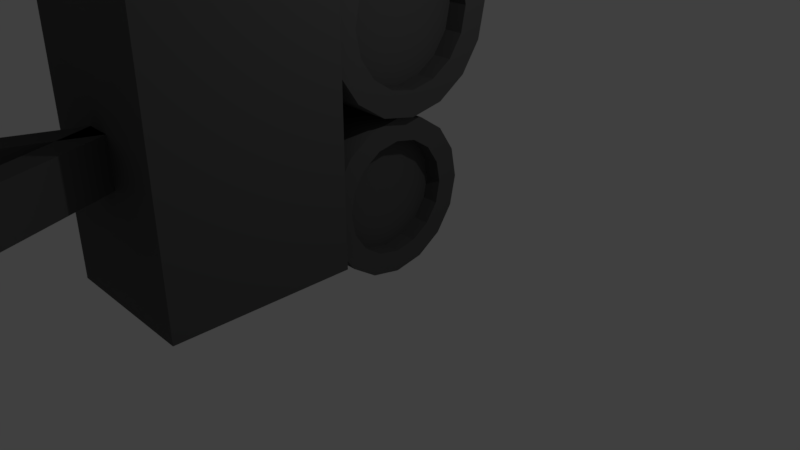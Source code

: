 # Source: lowpoly_camera.blend  (saved by Blender 2.78.0; exported with 4.5.12 LTS)
import bpy
from mathutils import Matrix  # noqa: F401  (used for matrix-valued properties, if any)

bpy.ops.wm.read_factory_settings(use_empty=True)
scene = bpy.context.scene
scene.name = 'Scene'

# ---- collections
col_collection_1 = bpy.data.collections.new('Collection 1'); scene.collection.children.link(col_collection_1)

# ---- materials (node trees are filled in below, after node groups)
mat_camera = bpy.data.materials.new('camera')
mat_camera.alpha_threshold = 0.0
mat_camera.use_transparent_shadow = False
mat_camera.diffuse_color = (0.1025, 0.1025, 0.1025, 1.0)
mat_camera.roughness = 0.5
mat_camera.line_color = (0.0, 0.0, 0.0, 1.0)
mat_camera_lense = bpy.data.materials.new('camera_lense')
mat_camera_lense.alpha_threshold = 0.0
mat_camera_lense.use_transparent_shadow = False
mat_camera_lense.roughness = 0.5

# ---- material node trees

# ---- world
world_world = bpy.data.worlds.new('World'); scene.world = world_world
world_world.color = (0.05088, 0.05088, 0.05088)
world_world.use_sun_shadow = False
world_world.sun_shadow_jitter_overblur = 0.0
world_world.cycles.sampling_method = 'MANUAL'

# ---- cameras
cam_camera = bpy.data.cameras.new('Camera')
cam_camera.clip_end = 100.0
cam_camera.lens = 35.0
cam_camera.sensor_width = 32.0
cam_camera.sensor_height = 18.0
cam_camera.ortho_scale = 7.314
cam_camera.dof.focus_distance = 0.0
cam_camera.dof.aperture_fstop = 128.0

# ---- lights
light_lamp = bpy.data.lights.new('Lamp', 'POINT')
light_lamp.transmission_factor = 0.0
light_lamp.cutoff_distance = 30.0
light_lamp.energy = 100.0
light_lamp.shadow_buffer_clip_start = 1.001
light_lamp.shadow_soft_size = 0.1
light_lamp.shadow_maximum_resolution = 0.006
light_lamp.use_absolute_resolution = True

# ---- meshes
me_cube = bpy.data.meshes.new('Cube')
me_cube.from_pydata([(0.2023, -2.955, 3.753), (-1.798, -2.955, 3.753), (-1.798, -2.955, 0.05542), (0.2023, -2.955, 0.05542), (0.2023, -0.5275, 3.753), (-1.798, -0.5275, 3.753), (-1.798, -0.5275, 0.05542), (0.2023, -0.5275, 0.05542), (-0.3494, -2.154, 3.753), (-1.246, -2.154, 3.753), (-0.3494, -1.258, 3.753), (-1.246, -1.258, 3.753), (0.1773, -2.681, 5.297), (-1.773, -2.681, 5.297), (0.1773, -0.7307, 5.297), (-1.773, -0.7307, 5.297), (-0.1228, -2.381, 5.297), (-1.473, -2.381, 5.297), (-0.1228, -1.031, 5.297), (-1.473, -1.031, 5.297), (-0.1228, -2.381, 5.076), (-1.473, -2.381, 5.076), (-0.1228, -1.031, 5.076), (-1.473, -1.031, 5.076), (-1.047, -1.428, 0.05542), (-0.5488, -1.428, 0.05542), (-1.047, -0.8236, 0.05542), (-0.5488, -0.8236, 0.05542), (-1.047, -1.428, -0.1685), (-0.5488, -1.428, -0.1685), (-1.047, -0.8236, -0.1685), (-0.5488, -0.8236, -0.1685), (-0.008711, -0.4844, 1.042), (-0.008711, -0.2512, 1.391), (-0.008711, 0.09775, 1.624), (-0.008711, 0.5094, 1.706), (-0.008711, 0.921, 1.624), (-0.008711, 1.27, 1.391), (-0.008711, 1.503, 1.042), (-0.008711, 1.585, 0.6302), (-0.008711, 1.503, 0.2185), (-0.008711, 1.27, -0.1304), (-0.008711, 0.921, -0.3636), (-0.008711, 0.5094, -0.4455), (-0.008711, 0.09775, -0.3636), (-0.008711, -0.2512, -0.1304), (-0.008711, -0.5663, 0.6302), (-0.008711, -0.4844, 0.2185), (-1.576, -0.4844, 1.042), (-1.576, -0.2512, 1.391), (-1.576, 0.09775, 1.624), (-1.576, 0.5094, 1.706), (-1.576, 0.921, 1.624), (-1.576, 1.27, 1.391), (-1.576, 1.503, 1.042), (-1.576, 1.585, 0.6302), (-1.576, 1.503, 0.2185), (-1.576, 1.27, -0.1304), (-1.576, 0.921, -0.3636), (-1.576, 0.5094, -0.4455), (-1.576, 0.09775, -0.3636), (-1.576, -0.2512, -0.1304), (-1.576, -0.4844, 0.2185), (-1.576, -0.5663, 0.6302), (-1.702, -0.5838, 2.962), (-1.702, -0.489, 2.485), (-1.702, -0.219, 2.081), (-1.702, 0.185, 1.811), (-1.702, 0.6617, 1.716), (-1.702, 1.138, 1.811), (-1.702, 1.542, 2.081), (-1.702, 1.812, 2.485), (-1.702, 1.907, 2.962), (-1.702, 1.812, 3.439), (-1.702, 1.542, 3.843), (-1.702, 1.138, 4.113), (-1.702, 0.6617, 4.207), (-1.702, 0.185, 4.113), (-1.702, -0.219, 3.843), (-1.702, -0.489, 3.439), (0.1124, -0.489, 2.485), (0.1124, -0.5838, 2.962), (0.1124, -0.219, 2.081), (0.1124, 0.185, 1.811), (0.1124, 0.6617, 1.716), (0.1124, 1.138, 1.811), (0.1124, 1.542, 2.081), (0.1124, 1.812, 2.485), (0.1124, 1.907, 2.962), (0.1124, 1.812, 3.439), (0.1124, 1.542, 3.843), (0.1124, 1.138, 4.113), (0.1124, 0.6617, 4.207), (0.1124, 0.185, 4.113), (0.1124, -0.219, 3.843), (0.1124, -0.489, 3.439), (0.1079, -0.1673, 2.619), (0.1079, -0.2356, 2.962), (0.1079, 0.02718, 2.327), (0.1079, 0.3183, 2.133), (0.1079, 0.6617, 2.065), (0.1079, 1.005, 2.133), (0.1079, 1.296, 2.327), (0.1079, 1.491, 2.619), (0.1079, 1.559, 2.962), (0.1079, 1.491, 3.305), (0.1079, 1.296, 3.596), (0.1079, 1.005, 3.791), (0.1079, 0.6617, 3.859), (0.1079, 0.3183, 3.791), (0.1079, 0.02718, 3.596), (0.1079, -0.1673, 3.305), (-0.1642, -0.1673, 2.619), (-0.1642, -0.2356, 2.962), (-0.1642, 0.02718, 2.327), (-0.1642, 0.3183, 2.133), (-0.1642, 0.6617, 2.065), (-0.1642, 1.005, 2.133), (-0.1642, 1.296, 2.327), (-0.1642, 1.491, 2.619), (-0.1642, 1.559, 2.962), (-0.1642, 1.491, 3.305), (-0.1642, 1.296, 3.596), (-0.1642, 1.005, 3.791), (-0.1642, 0.6617, 3.859), (-0.1642, 0.3183, 3.791), (-0.1642, 0.02718, 3.596), (-0.1642, -0.1673, 3.305), (-1.702, -0.2486, 2.585), (-1.702, -0.3236, 2.962), (-1.702, -0.03501, 2.265), (-1.702, 0.2846, 2.052), (-1.702, 0.6617, 1.977), (-1.702, 1.039, 2.052), (-1.702, 1.358, 2.265), (-1.702, 1.572, 2.585), (-1.702, 1.647, 2.962), (-1.702, 1.572, 3.339), (-1.702, 1.358, 3.659), (-1.702, 1.039, 3.872), (-1.702, 0.6617, 3.947), (-1.702, 0.2846, 3.872), (-1.702, -0.03501, 3.659), (-1.702, -0.2486, 3.339), (-1.503, -0.2486, 2.585), (-1.503, -0.3236, 2.962), (-1.503, -0.03501, 2.265), (-1.503, 0.2846, 2.052), (-1.503, 0.6617, 1.977), (-1.503, 1.039, 2.052), (-1.503, 1.358, 2.265), (-1.503, 1.572, 2.585), (-1.503, 1.647, 2.962), (-1.503, 1.572, 3.339), (-1.503, 1.358, 3.659), (-1.503, 1.039, 3.872), (-1.503, 0.6617, 3.947), (-1.503, 0.2846, 3.872), (-1.503, -0.03501, 3.659), (-1.503, -0.2486, 3.339), (-0.01264, -0.2066, 0.3336), (-0.01264, -0.2656, 0.6302), (-0.01264, -0.03859, 0.08222), (-0.01264, 0.2128, -0.08577), (-0.01264, 0.5094, -0.1448), (-0.01264, 0.806, -0.08577), (-0.01264, 1.057, 0.08222), (-0.01264, 1.225, 0.3336), (-0.01264, 1.284, 0.6302), (-0.01264, 1.225, 0.9268), (-0.01264, 1.057, 1.178), (-0.01264, 0.806, 1.346), (-0.01264, 0.5094, 1.405), (-0.01264, 0.2128, 1.346), (-0.01264, -0.03859, 1.178), (-0.01264, -0.2066, 0.9268), (-0.2476, -0.2066, 0.3336), (-0.2476, -0.2656, 0.6302), (-0.2476, -0.03859, 0.08222), (-0.2476, 0.2128, -0.08577), (-0.2476, 0.5094, -0.1448), (-0.2476, 0.806, -0.08577), (-0.2476, 1.057, 0.08222), (-0.2476, 1.225, 0.3336), (-0.2476, 1.284, 0.6302), (-0.2476, 1.225, 0.9268), (-0.2476, 1.057, 1.178), (-0.2476, 0.806, 1.346), (-0.2476, 0.5094, 1.405), (-0.2476, 0.2128, 1.346), (-0.2476, -0.03859, 1.178), (-0.2476, -0.2066, 0.9268), (-1.576, -0.2768, 0.3046), (-1.576, -0.3415, 0.6302), (-1.576, -0.0923, 0.0285), (-1.576, 0.1838, -0.156), (-1.576, 0.5094, -0.2207), (-1.576, 0.835, -0.156), (-1.576, 1.111, 0.0285), (-1.576, 1.296, 0.3046), (-1.576, 1.36, 0.6302), (-1.576, 1.296, 0.9558), (-1.576, 1.111, 1.232), (-1.576, 0.835, 1.416), (-1.576, 0.5094, 1.481), (-1.576, 0.1838, 1.416), (-1.576, -0.0923, 1.232), (-1.576, -0.2768, 0.9558), (-1.404, -0.2768, 0.3046), (-1.404, -0.3415, 0.6302), (-1.404, -0.0923, 0.0285), (-1.404, 0.1838, -0.156), (-1.404, 0.5094, -0.2207), (-1.404, 0.835, -0.156), (-1.404, 1.111, 0.0285), (-1.404, 1.296, 0.3046), (-1.404, 1.36, 0.6302), (-1.404, 1.296, 0.9558), (-1.404, 1.111, 1.232), (-1.404, 0.835, 1.416), (-1.404, 0.5094, 1.481), (-1.404, 0.1838, 1.416), (-1.404, -0.0923, 1.232), (-1.404, -0.2768, 0.9558), (-0.6272, -2.955, 2.219), (-0.9682, -2.955, 2.219), (-0.9682, -2.955, 1.589), (-0.6272, -2.955, 1.589), (-1.383, -5.006, 2.219), (-1.724, -5.006, 2.219), (-1.383, -5.006, 1.589), (-1.724, -5.006, 1.589), (-0.6272, -2.955, 2.219), (-0.9682, -2.955, 2.219), (-0.9682, -2.955, 1.589), (-0.6272, -2.955, 1.589), (0.169, -5.006, 2.219), (-0.172, -5.006, 2.219), (0.169, -5.006, 1.589), (-0.172, -5.006, 1.589)], [], [(0, 1, 2, 3), (4, 7, 6, 5), (0, 4, 5, 1), (1, 5, 6, 2), (2, 6, 7, 3), (4, 0, 3, 7), (8, 9, 11, 10), (13, 12, 16, 17), (10, 11, 15, 14), (8, 10, 14, 12), (11, 9, 13, 15), (9, 8, 12, 13), (18, 19, 23, 22), (14, 15, 19, 18), (12, 14, 18, 16), (15, 13, 17, 19), (20, 22, 23, 21), (16, 18, 22, 20), (19, 17, 21, 23), (17, 16, 20, 21), (24, 25, 27, 26), (28, 30, 31, 29), (26, 27, 31, 30), (24, 26, 30, 28), (27, 25, 29, 31), (25, 24, 28, 29), (54, 38, 39, 55), (63, 46, 32, 48), (62, 47, 46, 63), (55, 39, 40, 56), (48, 32, 33, 49), (56, 40, 41, 57), (49, 33, 34, 50), (57, 41, 42, 58), (50, 34, 35, 51), (58, 42, 43, 59), (51, 35, 36, 52), (59, 43, 44, 60), (52, 36, 37, 53), (60, 44, 45, 61), (53, 37, 38, 54), (61, 45, 47, 62), (47, 45, 162, 160), (60, 61, 194, 195), (67, 66, 130, 131), (80, 82, 98, 96), (66, 82, 80, 65), (74, 90, 89, 73), (67, 83, 82, 66), (75, 91, 90, 74), (68, 84, 83, 67), (76, 92, 91, 75), (69, 85, 84, 68), (77, 93, 92, 76), (70, 86, 85, 69), (78, 94, 93, 77), (71, 87, 86, 70), (79, 95, 94, 78), (72, 88, 87, 71), (65, 80, 81, 64), (64, 81, 95, 79), (73, 89, 88, 72), (102, 103, 119, 118), (89, 90, 106, 105), (82, 83, 99, 98), (90, 91, 107, 106), (83, 84, 100, 99), (91, 92, 108, 107), (84, 85, 101, 100), (92, 93, 109, 108), (85, 86, 102, 101), (93, 94, 110, 109), (86, 87, 103, 102), (94, 95, 111, 110), (87, 88, 104, 103), (81, 80, 96, 97), (95, 81, 97, 111), (88, 89, 105, 104), (112, 114, 115, 116, 117, 118, 119, 120, 121, 122, 123, 124, 125, 126, 127, 113), (110, 111, 127, 126), (103, 104, 120, 119), (97, 96, 112, 113), (111, 97, 113, 127), (104, 105, 121, 120), (96, 98, 114, 112), (105, 106, 122, 121), (98, 99, 115, 114), (106, 107, 123, 122), (99, 100, 116, 115), (107, 108, 124, 123), (100, 101, 117, 116), (108, 109, 125, 124), (101, 102, 118, 117), (109, 110, 126, 125), (130, 128, 144, 146), (75, 74, 138, 139), (68, 67, 131, 132), (76, 75, 139, 140), (69, 68, 132, 133), (77, 76, 140, 141), (70, 69, 133, 134), (78, 77, 141, 142), (71, 70, 134, 135), (79, 78, 142, 143), (72, 71, 135, 136), (65, 64, 129, 128), (64, 79, 143, 129), (73, 72, 136, 137), (66, 65, 128, 130), (74, 73, 137, 138), (144, 145, 159, 158, 157, 156, 155, 154, 153, 152, 151, 150, 149, 148, 147, 146), (138, 137, 153, 154), (131, 130, 146, 147), (139, 138, 154, 155), (132, 131, 147, 148), (140, 139, 155, 156), (133, 132, 148, 149), (141, 140, 156, 157), (134, 133, 149, 150), (142, 141, 157, 158), (135, 134, 150, 151), (143, 142, 158, 159), (136, 135, 151, 152), (128, 129, 145, 144), (129, 143, 159, 145), (137, 136, 152, 153), (166, 167, 183, 182), (38, 37, 170, 169), (45, 44, 163, 162), (37, 36, 171, 170), (44, 43, 164, 163), (36, 35, 172, 171), (43, 42, 165, 164), (35, 34, 173, 172), (42, 41, 166, 165), (34, 33, 174, 173), (41, 40, 167, 166), (33, 32, 175, 174), (40, 39, 168, 167), (46, 47, 160, 161), (32, 46, 161, 175), (39, 38, 169, 168), (176, 178, 179, 180, 181, 182, 183, 184, 185, 186, 187, 188, 189, 190, 191, 177), (174, 175, 191, 190), (167, 168, 184, 183), (161, 160, 176, 177), (175, 161, 177, 191), (168, 169, 185, 184), (160, 162, 178, 176), (169, 170, 186, 185), (162, 163, 179, 178), (170, 171, 187, 186), (163, 164, 180, 179), (171, 172, 188, 187), (164, 165, 181, 180), (172, 173, 189, 188), (165, 166, 182, 181), (173, 174, 190, 189), (194, 192, 208, 210), (52, 53, 202, 203), (59, 60, 195, 196), (51, 52, 203, 204), (58, 59, 196, 197), (50, 51, 204, 205), (57, 58, 197, 198), (49, 50, 205, 206), (56, 57, 198, 199), (48, 49, 206, 207), (55, 56, 199, 200), (62, 63, 193, 192), (63, 48, 207, 193), (54, 55, 200, 201), (61, 62, 192, 194), (53, 54, 201, 202), (208, 209, 223, 222, 221, 220, 219, 218, 217, 216, 215, 214, 213, 212, 211, 210), (202, 201, 217, 218), (195, 194, 210, 211), (203, 202, 218, 219), (196, 195, 211, 212), (204, 203, 219, 220), (197, 196, 212, 213), (205, 204, 220, 221), (198, 197, 213, 214), (206, 205, 221, 222), (199, 198, 214, 215), (207, 206, 222, 223), (200, 199, 215, 216), (192, 193, 209, 208), (193, 207, 223, 209), (201, 200, 216, 217), (224, 227, 226, 225), (228, 229, 231, 230), (226, 227, 230, 231), (227, 224, 228, 230), (225, 226, 231, 229), (224, 225, 229, 228), (232, 235, 234, 233), (236, 237, 239, 238), (234, 235, 238, 239), (235, 232, 236, 238), (233, 234, 239, 237), (232, 233, 237, 236)])
me_cube.polygons.foreach_set('use_smooth', [0, 0, 0, 0, 0, 0, 0, 0, 0, 0, 0, 0, 0, 0, 0, 0, 0, 0, 0, 0, 0, 0, 0, 0, 0, 0, 1, 1, 1, 1, 1, 1, 1, 1, 1, 1, 1, 1, 1, 1, 1, 1, 0, 0, 0, 0, 1, 1, 1, 1, 1, 1, 1, 1, 1, 1, 1, 1, 1, 1, 1, 1, 0, 0, 0, 0, 0, 0, 0, 0, 0, 0, 0, 0, 0, 0, 0, 0, 0, 0, 0, 0, 0, 0, 0, 0, 0, 0, 0, 0, 0, 0, 0, 0, 0, 0, 0, 0, 0, 0, 0, 0, 0, 0, 0, 0, 0, 0, 0, 0, 0, 0, 0, 0, 0, 0, 0, 0, 0, 0, 0, 0, 0, 0, 0, 0, 0, 0, 0, 0, 0, 0, 0, 0, 0, 0, 0, 0, 0, 0, 0, 0, 0, 0, 0, 0, 0, 0, 0, 0, 0, 0, 0, 0, 0, 0, 0, 0, 0, 0, 0, 0, 0, 0, 0, 0, 0, 0, 0, 0, 0, 0, 0, 0, 0, 0, 0, 0, 0, 0, 0, 0, 0, 0, 0, 0, 0, 0, 0, 0, 0, 0, 0, 0, 0, 0, 0, 0, 0, 0, 0, 0])
me_cube.polygons.foreach_set('material_index', [0, 0, 0, 0, 0, 0, 0, 0, 0, 0, 0, 0, 0, 0, 0, 0, 1, 0, 0, 0, 0, 0, 0, 0, 0, 0, 0, 0, 0, 0, 0, 0, 0, 0, 0, 0, 0, 0, 0, 0, 0, 0, 0, 0, 0, 0, 0, 0, 0, 0, 0, 0, 0, 0, 0, 0, 0, 0, 0, 0, 0, 0, 0, 0, 0, 0, 0, 0, 0, 0, 0, 0, 0, 0, 0, 0, 0, 0, 0, 0, 0, 0, 0, 0, 0, 0, 0, 0, 0, 0, 0, 0, 0, 0, 0, 0, 0, 0, 0, 0, 0, 0, 0, 0, 0, 0, 0, 0, 0, 0, 0, 0, 0, 0, 0, 0, 0, 0, 0, 0, 0, 0, 0, 0, 0, 0, 0, 0, 0, 0, 0, 0, 0, 0, 0, 0, 0, 0, 0, 0, 0, 0, 0, 0, 0, 0, 0, 0, 0, 0, 0, 0, 0, 0, 0, 0, 0, 0, 0, 0, 0, 0, 0, 0, 0, 0, 0, 0, 0, 0, 0, 0, 0, 0, 0, 0, 0, 0, 0, 0, 0, 0, 0, 0, 0, 0, 0, 0, 0, 0, 0, 0, 0, 0, 0, 0, 0, 0, 0, 0, 0, 0])
_uv = me_cube.uv_layers.new(name='UVMap')
_uv.uv.foreach_set('vector', [0.3915, 0.2958, 0.5377, 0.2958, 0.5377, 0.5693, 0.3915, 0.5693, 0.3915, 0.281, 0.3915, 0.007399, 0.5377, 0.007399, 0.5377, 0.281, 0.3467, 0.2958, 0.3467, 0.4754, 0.2005, 0.4754, 0.2005, 0.2958, 0.1848, 0.281, 0.007311, 0.281, 0.007311, 0.007399, 0.1848, 0.0074, 0.2005, 0.6699, 0.2005, 0.4902, 0.3467, 0.4902, 0.3467, 0.6699, 0.3769, 0.281, 0.1994, 0.281, 0.1994, 0.007399, 0.3769, 0.0074, 0.8391, 0.7964, 0.8391, 0.7301, 0.9046, 0.7301, 0.9046, 0.7964, 0.6949, 0.3493, 0.6949, 0.4935, 0.673, 0.4713, 0.673, 0.3715, 0.7096, 0.4546, 0.7096, 0.3882, 0.8231, 0.3493, 0.8231, 0.4935, 0.7212, 0.2718, 0.7212, 0.2055, 0.8344, 0.1665, 0.8344, 0.3108, 0.3915, 0.8385, 0.3915, 0.7721, 0.5047, 0.7332, 0.5047, 0.8775, 0.7212, 0.1127, 0.7212, 0.04638, 0.8348, 0.007399, 0.8348, 0.1517, 0.1507, 0.9735, 0.1507, 0.8736, 0.1668, 0.8736, 0.1668, 0.9735, 0.5524, 0.4935, 0.5524, 0.3493, 0.5743, 0.3715, 0.5743, 0.4713, 0.6949, 0.4935, 0.5524, 0.4935, 0.5743, 0.4713, 0.673, 0.4713, 0.5524, 0.3493, 0.6949, 0.3493, 0.673, 0.3715, 0.5743, 0.3715, 0.8377, 0.3493, 0.9364, 0.3493, 0.9364, 0.4491, 0.8377, 0.4491, 0.5355, 0.7332, 0.5355, 0.833, 0.5194, 0.833, 0.5194, 0.7332, 0.5355, 0.8478, 0.5355, 0.9477, 0.5194, 0.9477, 0.5194, 0.8478, 0.3601, 0.8714, 0.3601, 0.9713, 0.3439, 0.9713, 0.3439, 0.8714, 0.7322, 0.9867, 0.6958, 0.9867, 0.6958, 0.9419, 0.7322, 0.9419, 0.7832, 0.9419, 0.7832, 0.9867, 0.7468, 0.9867, 0.7468, 0.9419, 0.8554, 0.6784, 0.8554, 0.7153, 0.8391, 0.7153, 0.8391, 0.6784, 0.6393, 0.946, 0.6393, 0.9907, 0.6229, 0.9907, 0.6229, 0.946, 0.6083, 0.946, 0.6083, 0.9907, 0.5919, 0.9907, 0.5919, 0.946, 0.8864, 0.6784, 0.8864, 0.7153, 0.87, 0.7153, 0.87, 0.6784, 0.2865, 0.8337, 0.2865, 0.9497, 0.2566, 0.9497, 0.2566, 0.8337, 0.8768, 0.8112, 0.8768, 0.9271, 0.8468, 0.9271, 0.8468, 0.8112, 0.907, 0.8112, 0.907, 0.9271, 0.8768, 0.9271, 0.8768, 0.8112, 0.2566, 0.8337, 0.2566, 0.9497, 0.2264, 0.9497, 0.2264, 0.8337, 0.8468, 0.8112, 0.8468, 0.9271, 0.8216, 0.9271, 0.8216, 0.8112, 0.2264, 0.8337, 0.2264, 0.9497, 0.2005, 0.9497, 0.2005, 0.8337, 0.6958, 0.9271, 0.6958, 0.8112, 0.7213, 0.8112, 0.7213, 0.9271, 0.5524, 0.9312, 0.5524, 0.8152, 0.5779, 0.8152, 0.5779, 0.9312, 0.7213, 0.9271, 0.7213, 0.8112, 0.7514, 0.8112, 0.7514, 0.9271, 0.5779, 0.9312, 0.5779, 0.8152, 0.608, 0.8152, 0.608, 0.9312, 0.7514, 0.9271, 0.7514, 0.8112, 0.7815, 0.8112, 0.7815, 0.9271, 0.608, 0.9312, 0.608, 0.8152, 0.6381, 0.8152, 0.6381, 0.9312, 0.7815, 0.9271, 0.7815, 0.8112, 0.807, 0.8112, 0.807, 0.9271, 0.6381, 0.9312, 0.6381, 0.8152, 0.6636, 0.8152, 0.6636, 0.9312, 0.3117, 0.8337, 0.3117, 0.9497, 0.2865, 0.9497, 0.2865, 0.8337, 0.9328, 0.8112, 0.9328, 0.9271, 0.907, 0.9271, 0.907, 0.8112, 0.6142, 0.3345, 0.5858, 0.3226, 0.598, 0.3041, 0.6184, 0.3126, 0.7066, 0.101, 0.6949, 0.1297, 0.6812, 0.1204, 0.6905, 0.09775, 0.1859, 0.5997, 0.1723, 0.633, 0.1565, 0.6223, 0.1673, 0.596, 0.07885, 0.4766, 0.04603, 0.4628, 0.06017, 0.4414, 0.08381, 0.4513, 0.3293, 0.6847, 0.3293, 0.8189, 0.2994, 0.8189, 0.2994, 0.6847, 0.007311, 0.8212, 0.007311, 0.6869, 0.03649, 0.6869, 0.03649, 0.8212, 0.4211, 0.5841, 0.4211, 0.7184, 0.3915, 0.7184, 0.3915, 0.5841, 0.6516, 0.8004, 0.6516, 0.6662, 0.6811, 0.6662, 0.6811, 0.8004, 0.4559, 0.5841, 0.4559, 0.7184, 0.4211, 0.7184, 0.4211, 0.5841, 0.6168, 0.8004, 0.6168, 0.6662, 0.6516, 0.6662, 0.6516, 0.8004, 0.4908, 0.5841, 0.4908, 0.7184, 0.4559, 0.7184, 0.4559, 0.5841, 0.5819, 0.8004, 0.5819, 0.6662, 0.6168, 0.6662, 0.6168, 0.8004, 0.5203, 0.5841, 0.5203, 0.7184, 0.4908, 0.7184, 0.4908, 0.5841, 0.5524, 0.8004, 0.5524, 0.6662, 0.5819, 0.6662, 0.5819, 0.8004, 0.1062, 0.8212, 0.1062, 0.6869, 0.1361, 0.6869, 0.1361, 0.8212, 0.2297, 0.6847, 0.2297, 0.8189, 0.2005, 0.8189, 0.2005, 0.6847, 0.0712, 0.8212, 0.0712, 0.6869, 0.1062, 0.6869, 0.1062, 0.8212, 0.2994, 0.6847, 0.2994, 0.8189, 0.2644, 0.8189, 0.2644, 0.6847, 0.2644, 0.6847, 0.2644, 0.8189, 0.2297, 0.8189, 0.2297, 0.6847, 0.03649, 0.8212, 0.03649, 0.6869, 0.0712, 0.6869, 0.0712, 0.8212, 0.9384, 0.007399, 0.9384, 0.02867, 0.9185, 0.02867, 0.9185, 0.007399, 0.1144, 0.2958, 0.1472, 0.3096, 0.1331, 0.331, 0.1094, 0.3211, 0.04603, 0.4628, 0.02091, 0.4374, 0.04207, 0.4231, 0.06017, 0.4414, 0.1472, 0.3096, 0.1723, 0.335, 0.1512, 0.3493, 0.1331, 0.331, 0.02091, 0.4374, 0.007311, 0.4042, 0.03227, 0.3991, 0.04207, 0.4231, 0.1723, 0.335, 0.1859, 0.3682, 0.1609, 0.3732, 0.1512, 0.3493, 0.007311, 0.4042, 0.007311, 0.3682, 0.03227, 0.3732, 0.03227, 0.3991, 0.1859, 0.3682, 0.1859, 0.4042, 0.1609, 0.3991, 0.1609, 0.3732, 0.007311, 0.3682, 0.02091, 0.335, 0.04207, 0.3493, 0.03227, 0.3732, 0.1859, 0.4042, 0.1723, 0.4374, 0.1512, 0.4231, 0.1609, 0.3991, 0.02091, 0.335, 0.04603, 0.3096, 0.06017, 0.331, 0.04207, 0.3493, 0.1723, 0.4374, 0.1472, 0.4628, 0.1331, 0.4414, 0.1512, 0.4231, 0.04603, 0.3096, 0.07885, 0.2958, 0.08381, 0.3211, 0.06017, 0.331, 0.1144, 0.4766, 0.07885, 0.4766, 0.08381, 0.4513, 0.1094, 0.4513, 0.1472, 0.4628, 0.1144, 0.4766, 0.1094, 0.4513, 0.1331, 0.4414, 0.07885, 0.2958, 0.1144, 0.2958, 0.1094, 0.3211, 0.08381, 0.3211, 0.7473, 0.7964, 0.7237, 0.7865, 0.7056, 0.7682, 0.6958, 0.7442, 0.6958, 0.7183, 0.7056, 0.6944, 0.7237, 0.6761, 0.7473, 0.6662, 0.7729, 0.6662, 0.7965, 0.6761, 0.8146, 0.6944, 0.8244, 0.7183, 0.8244, 0.7442, 0.8146, 0.7682, 0.7965, 0.7865, 0.7729, 0.7964, 0.9192, 0.7964, 0.9192, 0.7746, 0.9391, 0.7746, 0.9391, 0.7964, 0.9384, 0.02867, 0.9384, 0.05399, 0.9185, 0.05399, 0.9185, 0.02867, 0.9192, 0.7491, 0.9192, 0.7238, 0.9391, 0.7238, 0.9391, 0.7491, 0.9192, 0.7746, 0.9192, 0.7491, 0.9391, 0.7491, 0.9391, 0.7746, 0.9384, 0.05399, 0.9384, 0.07948, 0.9185, 0.07948, 0.9185, 0.05399, 0.9192, 0.7238, 0.9192, 0.7025, 0.9391, 0.7025, 0.9391, 0.7238, 0.9384, 0.07948, 0.9384, 0.1013, 0.9185, 0.1013, 0.9185, 0.07948, 0.9038, 0.007399, 0.9038, 0.02894, 0.8839, 0.02894, 0.8839, 0.007399, 0.8494, 0.1013, 0.8494, 0.07976, 0.8693, 0.07976, 0.8693, 0.1013, 0.9038, 0.02894, 0.9038, 0.05435, 0.8839, 0.05435, 0.8839, 0.02894, 0.8494, 0.07976, 0.8494, 0.05435, 0.8693, 0.05435, 0.8693, 0.07976, 0.9038, 0.05435, 0.9038, 0.07976, 0.8839, 0.07976, 0.8839, 0.05435, 0.8494, 0.05435, 0.8494, 0.02894, 0.8693, 0.02894, 0.8693, 0.05435, 0.9038, 0.07976, 0.9038, 0.1013, 0.8839, 0.1013, 0.8839, 0.07976, 0.8494, 0.02894, 0.8494, 0.007399, 0.8693, 0.007399, 0.8693, 0.02894, 0.9511, 0.4523, 0.9511, 0.429, 0.9656, 0.429, 0.9656, 0.4523, 0.007311, 0.5638, 0.02091, 0.5306, 0.03672, 0.5413, 0.02597, 0.5675, 0.1859, 0.5638, 0.1859, 0.5997, 0.1673, 0.596, 0.1673, 0.5675, 0.007311, 0.5997, 0.007311, 0.5638, 0.02597, 0.5675, 0.02597, 0.596, 0.1723, 0.5306, 0.1859, 0.5638, 0.1673, 0.5675, 0.1565, 0.5413, 0.02091, 0.633, 0.007311, 0.5997, 0.02597, 0.596, 0.03672, 0.6223, 0.1472, 0.5051, 0.1723, 0.5306, 0.1565, 0.5413, 0.1366, 0.5211, 0.04603, 0.6584, 0.02091, 0.633, 0.03672, 0.6223, 0.0566, 0.6424, 0.1144, 0.4914, 0.1472, 0.5051, 0.1366, 0.5211, 0.1107, 0.5103, 0.07885, 0.6721, 0.04603, 0.6584, 0.0566, 0.6424, 0.08256, 0.6533, 0.07885, 0.4914, 0.1144, 0.4914, 0.1107, 0.5103, 0.08256, 0.5103, 0.1472, 0.6584, 0.1144, 0.6721, 0.1107, 0.6533, 0.1366, 0.6424, 0.1144, 0.6721, 0.07885, 0.6721, 0.08256, 0.6533, 0.1107, 0.6533, 0.04603, 0.5051, 0.07885, 0.4914, 0.08256, 0.5103, 0.0566, 0.5211, 0.1723, 0.633, 0.1472, 0.6584, 0.1366, 0.6424, 0.1565, 0.6223, 0.02091, 0.5306, 0.04603, 0.5051, 0.0566, 0.5211, 0.03672, 0.5413, 0.663, 0.6405, 0.6371, 0.6514, 0.609, 0.6514, 0.583, 0.6405, 0.5631, 0.6204, 0.5524, 0.5941, 0.5524, 0.5656, 0.5631, 0.5393, 0.583, 0.5192, 0.609, 0.5083, 0.6371, 0.5083, 0.663, 0.5192, 0.6829, 0.5393, 0.6937, 0.5656, 0.6937, 0.5941, 0.6829, 0.6204, 0.3614, 0.6347, 0.3614, 0.6107, 0.3759, 0.6107, 0.3759, 0.6347, 0.3614, 0.4373, 0.3614, 0.4137, 0.3759, 0.4137, 0.3759, 0.4373, 0.3614, 0.3194, 0.3614, 0.2958, 0.3759, 0.2958, 0.3759, 0.3194, 0.3614, 0.4652, 0.3614, 0.4373, 0.3759, 0.4373, 0.3759, 0.4652, 0.3614, 0.3473, 0.3614, 0.3194, 0.3759, 0.3194, 0.3759, 0.3473, 0.3614, 0.4931, 0.3614, 0.4652, 0.3759, 0.4652, 0.3759, 0.4931, 0.3614, 0.3752, 0.3614, 0.3473, 0.3759, 0.3473, 0.3759, 0.3752, 0.3614, 0.5168, 0.3614, 0.4931, 0.3759, 0.4931, 0.3759, 0.5168, 0.3614, 0.3989, 0.3614, 0.3752, 0.3759, 0.3752, 0.3759, 0.3989, 0.3614, 0.555, 0.3614, 0.5316, 0.3759, 0.5316, 0.3759, 0.555, 0.9511, 0.3732, 0.9511, 0.3493, 0.9656, 0.3493, 0.9656, 0.3732, 0.3614, 0.5827, 0.3614, 0.555, 0.3759, 0.555, 0.3759, 0.5827, 0.9511, 0.429, 0.9511, 0.4012, 0.9656, 0.4012, 0.9656, 0.429, 0.9511, 0.4012, 0.9511, 0.3732, 0.9656, 0.3732, 0.9656, 0.4012, 0.3614, 0.6107, 0.3614, 0.5827, 0.3759, 0.5827, 0.3759, 0.6107, 0.4723, 0.8923, 0.4723, 0.9106, 0.4551, 0.9106, 0.4551, 0.8923, 0.6448, 0.1783, 0.6732, 0.1902, 0.661, 0.2087, 0.6405, 0.2001, 0.5858, 0.3226, 0.5641, 0.3006, 0.5824, 0.2882, 0.598, 0.3041, 0.6732, 0.1902, 0.6949, 0.2122, 0.6766, 0.2245, 0.661, 0.2087, 0.5641, 0.3006, 0.5524, 0.2719, 0.5739, 0.2676, 0.5824, 0.2882, 0.6949, 0.2122, 0.7066, 0.2409, 0.6851, 0.2452, 0.6766, 0.2245, 0.5524, 0.2719, 0.5524, 0.2409, 0.5739, 0.2452, 0.5739, 0.2676, 0.7066, 0.2409, 0.7066, 0.2719, 0.6851, 0.2676, 0.6851, 0.2452, 0.5524, 0.2409, 0.5641, 0.2122, 0.5824, 0.2245, 0.5739, 0.2452, 0.7066, 0.2719, 0.6949, 0.3006, 0.6766, 0.2882, 0.6851, 0.2676, 0.5641, 0.2122, 0.5858, 0.1902, 0.598, 0.2087, 0.5824, 0.2245, 0.6949, 0.3006, 0.6732, 0.3226, 0.661, 0.3041, 0.6766, 0.2882, 0.5858, 0.1902, 0.6142, 0.1783, 0.6184, 0.2001, 0.598, 0.2087, 0.6448, 0.3345, 0.6142, 0.3345, 0.6184, 0.3126, 0.6405, 0.3126, 0.6732, 0.3226, 0.6448, 0.3345, 0.6405, 0.3126, 0.661, 0.3041, 0.6142, 0.1783, 0.6448, 0.1783, 0.6405, 0.2001, 0.6184, 0.2001, 0.05182, 0.9485, 0.0314, 0.9399, 0.01577, 0.9241, 0.007311, 0.9034, 0.007311, 0.8811, 0.01577, 0.8604, 0.0314, 0.8446, 0.05182, 0.836, 0.07393, 0.836, 0.09435, 0.8446, 0.11, 0.8604, 0.1184, 0.8811, 0.1184, 0.9034, 0.11, 0.9241, 0.09435, 0.9399, 0.07393, 0.9485, 0.5041, 0.8923, 0.5041, 0.9111, 0.4869, 0.9111, 0.4869, 0.8923, 0.4723, 0.9106, 0.4723, 0.9325, 0.4551, 0.9325, 0.4551, 0.9106, 0.5041, 0.9331, 0.5041, 0.955, 0.4869, 0.955, 0.4869, 0.9331, 0.5041, 0.9111, 0.5041, 0.9331, 0.4869, 0.9331, 0.4869, 0.9111, 0.4723, 0.9325, 0.4723, 0.9545, 0.4551, 0.9545, 0.4551, 0.9325, 0.5041, 0.955, 0.5041, 0.9733, 0.4869, 0.9733, 0.4869, 0.955, 0.4723, 0.9545, 0.4723, 0.9733, 0.4551, 0.9733, 0.4551, 0.9545, 0.4405, 0.8923, 0.4405, 0.9109, 0.4233, 0.9109, 0.4233, 0.8923, 0.3915, 0.9734, 0.3915, 0.9548, 0.4087, 0.9548, 0.4087, 0.9734, 0.4405, 0.9109, 0.4405, 0.9328, 0.4233, 0.9328, 0.4233, 0.9109, 0.3915, 0.9548, 0.3915, 0.9328, 0.4087, 0.9328, 0.4087, 0.9548, 0.4405, 0.9328, 0.4405, 0.9548, 0.4233, 0.9548, 0.4233, 0.9328, 0.3915, 0.9328, 0.3915, 0.9109, 0.4087, 0.9109, 0.4087, 0.9328, 0.4405, 0.9548, 0.4405, 0.9734, 0.4233, 0.9734, 0.4233, 0.9548, 0.3915, 0.9109, 0.3915, 0.8923, 0.4087, 0.8923, 0.4087, 0.9109, 0.9705, 0.2555, 0.9705, 0.2353, 0.983, 0.2353, 0.983, 0.2555, 0.5524, 0.06994, 0.5641, 0.04124, 0.5778, 0.05048, 0.5685, 0.07318, 0.7066, 0.06994, 0.7066, 0.101, 0.6905, 0.09775, 0.6905, 0.07318, 0.5524, 0.101, 0.5524, 0.06994, 0.5685, 0.07318, 0.5685, 0.09775, 0.6949, 0.04124, 0.7066, 0.06994, 0.6905, 0.07318, 0.6812, 0.05048, 0.5641, 0.1297, 0.5524, 0.101, 0.5685, 0.09775, 0.5778, 0.1204, 0.6732, 0.01928, 0.6949, 0.04124, 0.6812, 0.05048, 0.6641, 0.03311, 0.5858, 0.1516, 0.5641, 0.1297, 0.5778, 0.1204, 0.5949, 0.1378, 0.6448, 0.007399, 0.6732, 0.01928, 0.6641, 0.03311, 0.6416, 0.02371, 0.6142, 0.1635, 0.5858, 0.1516, 0.5949, 0.1378, 0.6174, 0.1472, 0.6142, 0.007399, 0.6448, 0.007399, 0.6416, 0.02371, 0.6174, 0.02371, 0.6732, 0.1516, 0.6448, 0.1635, 0.6416, 0.1472, 0.6641, 0.1378, 0.6448, 0.1635, 0.6142, 0.1635, 0.6174, 0.1472, 0.6416, 0.1472, 0.5858, 0.01928, 0.6142, 0.007399, 0.6174, 0.02371, 0.5949, 0.03311, 0.6949, 0.1297, 0.6732, 0.1516, 0.6641, 0.1378, 0.6812, 0.1204, 0.5641, 0.04124, 0.5858, 0.01928, 0.5949, 0.03311, 0.5778, 0.05048, 0.8038, 0.6224, 0.7814, 0.6319, 0.7572, 0.6319, 0.7347, 0.6224, 0.7176, 0.6051, 0.7083, 0.5824, 0.7083, 0.5578, 0.7176, 0.5351, 0.7347, 0.5177, 0.7572, 0.5083, 0.7814, 0.5083, 0.8038, 0.5177, 0.821, 0.5351, 0.8303, 0.5578, 0.8303, 0.5824, 0.821, 0.6051, 0.9801, 0.09643, 0.9801, 0.07576, 0.9927, 0.07576, 0.9927, 0.09643, 0.9537, 0.7229, 0.9537, 0.7025, 0.9663, 0.7025, 0.9663, 0.7229, 0.953, 0.02783, 0.953, 0.007399, 0.9655, 0.007399, 0.9655, 0.02783, 0.9537, 0.747, 0.9537, 0.7229, 0.9663, 0.7229, 0.9663, 0.747, 0.953, 0.05192, 0.953, 0.02783, 0.9655, 0.02783, 0.9655, 0.05192, 0.9537, 0.7711, 0.9537, 0.747, 0.9663, 0.747, 0.9663, 0.7711, 0.953, 0.07602, 0.953, 0.05192, 0.9655, 0.05192, 0.9655, 0.07602, 0.9537, 0.7916, 0.9537, 0.7711, 0.9663, 0.7711, 0.9663, 0.7916, 0.953, 0.09644, 0.953, 0.07602, 0.9655, 0.07602, 0.9655, 0.09644, 0.9801, 0.02757, 0.9801, 0.007399, 0.9927, 0.007399, 0.9927, 0.02757, 0.9705, 0.1872, 0.9705, 0.1665, 0.983, 0.1665, 0.983, 0.1872, 0.9801, 0.05158, 0.9801, 0.02757, 0.9927, 0.02757, 0.9927, 0.05158, 0.9705, 0.2353, 0.9705, 0.2113, 0.983, 0.2113, 0.983, 0.2353, 0.9705, 0.2113, 0.9705, 0.1872, 0.983, 0.1872, 0.983, 0.2113, 0.9801, 0.07576, 0.9801, 0.05158, 0.9927, 0.05158, 0.9927, 0.07576, 0.8623, 0.9419, 0.8623, 0.9886, 0.8373, 0.9886, 0.8373, 0.9419, 0.5524, 0.946, 0.5773, 0.946, 0.5773, 0.9926, 0.5524, 0.9926, 0.9708, 0.9729, 0.9474, 0.9816, 0.9474, 0.8199, 0.9708, 0.8112, 0.9098, 0.1666, 0.9559, 0.1665, 0.9559, 0.3182, 0.9098, 0.3183, 0.9056, 0.5085, 0.9517, 0.5083, 0.9517, 0.6601, 0.9056, 0.6602, 0.9663, 0.5083, 0.9897, 0.5171, 0.9897, 0.6788, 0.9663, 0.6701, 0.9018, 0.9419, 0.9018, 0.9886, 0.8769, 0.9886, 0.8769, 0.9419, 0.8227, 0.9886, 0.7978, 0.9886, 0.7978, 0.9419, 0.8227, 0.9419, 0.3671, 0.8566, 0.3439, 0.8474, 0.3439, 0.6847, 0.3671, 0.6938, 0.8491, 0.1665, 0.8951, 0.1666, 0.8951, 0.3184, 0.8491, 0.3182, 0.891, 0.6602, 0.8449, 0.6601, 0.8449, 0.5083, 0.891, 0.5085, 0.1739, 0.8497, 0.1507, 0.8588, 0.1507, 0.6961, 0.1739, 0.6869])
me_cube.materials.append(mat_camera)
me_cube.materials.append(mat_camera_lense)
me_cube.use_remesh_preserve_volume = False
me_cube.use_remesh_preserve_attributes = False
me_cube.use_mirror_vertex_groups = False
me_cube.update()

# ---- objects
ob_cube = bpy.data.objects.new('Cube', me_cube)
ob_lamp = bpy.data.objects.new('Lamp', light_lamp)
ob_camera = bpy.data.objects.new('Camera', cam_camera)

# ---- transforms, parenting, visibility, modifiers, constraints
ob_cube.location = (0.0, 0.0, 0.0)
ob_cube.lock_rotations_4d = False
ob_cube.empty_display_type = 'ARROWS'
ob_cube.lineart.crease_threshold = 0.0
ob_lamp.location = (4.076, 1.005, 5.904)
ob_lamp.rotation_euler = (0.6503, 0.05522, 1.866)
ob_lamp.lock_rotations_4d = False
ob_lamp.empty_display_type = 'ARROWS'
ob_lamp.color = (0.0, 0.0, 0.0, 0.0)
ob_lamp.lineart.crease_threshold = 0.0
ob_camera.location = (7.481, -6.508, 5.344)
ob_camera.rotation_euler = (1.109, 0.0, 0.8149)
ob_camera.lock_rotations_4d = False
ob_camera.empty_display_type = 'ARROWS'
ob_camera.color = (0.0, 0.0, 0.0, 0.0)
ob_camera.display_type = 'WIRE'
ob_camera.lineart.crease_threshold = 0.0

# ---- collection membership
col_collection_1.objects.link(ob_cube)
col_collection_1.objects.link(ob_lamp)
col_collection_1.objects.link(ob_camera)

# ---- scene / render settings (as saved in the file)
scene.camera = ob_camera
scene.frame_start = 1; scene.frame_end = 250; scene.frame_set(1)
scene.render.engine = 'BLENDER_EEVEE_NEXT'
scene.render.resolution_percentage = 50
scene.render.dither_intensity = 0.0
scene.cycles.use_denoising = False
scene.cycles.samples = 128
scene.cycles.sampling_pattern = 'TABULATED_SOBOL'
scene.cycles.light_sampling_threshold = 0.0
scene.cycles.use_adaptive_sampling = False
scene.cycles.use_light_tree = False
scene.cycles.blur_glossy = 0.0
scene.cycles.sample_clamp_indirect = 0.0
scene.view_settings.view_transform = 'Standard'
bpy.context.view_layer.update()
